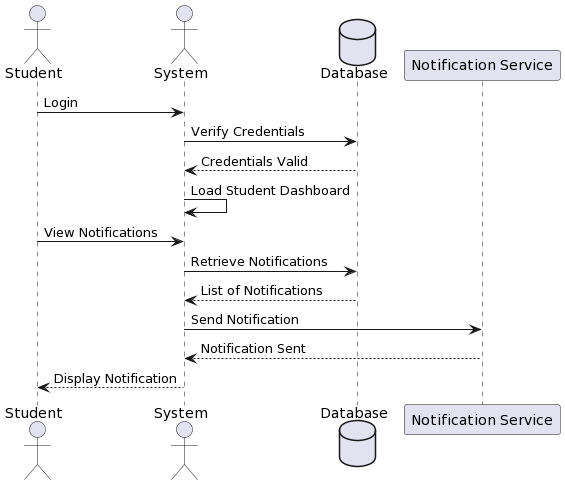

The diagram above was rendered by PlantUML. Its source (embedded in the PNG):
@startuml
actor Student
actor System
database Database
participant "Notification Service" as Notification

Student -> System: Login
System -> Database: Verify Credentials
Database --> System: Credentials Valid
System -> System: Load Student Dashboard
Student -> System: View Notifications
System -> Database: Retrieve Notifications
Database --> System: List of Notifications
System -> Notification: Send Notification
Notification --> System: Notification Sent
System --> Student: Display Notification
@enduml